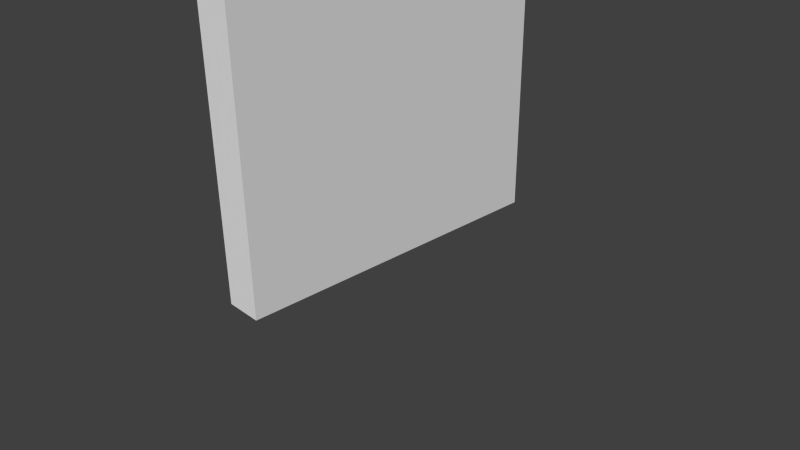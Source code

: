 # Source: TavernWall1.blend  (saved by Blender 2.76.0; exported with 4.5.12 LTS)
import bpy
from mathutils import Matrix  # noqa: F401  (used for matrix-valued properties, if any)

bpy.ops.wm.read_factory_settings(use_empty=True)
scene = bpy.context.scene
scene.name = 'Scene'

# ---- collections
col_collection_1 = bpy.data.collections.new('Collection 1'); scene.collection.children.link(col_collection_1)

# ---- materials (node trees are filled in below, after node groups)
mat_clay = bpy.data.materials.new('Clay')
mat_clay.alpha_threshold = 0.0
mat_clay.use_transparent_shadow = False
mat_clay.roughness = 0.5

# ---- material node trees

# ---- world
world_world = bpy.data.worlds.new('World'); scene.world = world_world
world_world.color = (0.05088, 0.05088, 0.05088)
world_world.use_sun_shadow = False
world_world.sun_shadow_jitter_overblur = 0.0
world_world.cycles.sampling_method = 'MANUAL'
world_world.cycles.sample_map_resolution = 256

# ---- cameras
cam_camera = bpy.data.cameras.new('Camera')
cam_camera.clip_end = 100.0
cam_camera.lens = 35.0
cam_camera.sensor_width = 32.0
cam_camera.sensor_height = 18.0
cam_camera.ortho_scale = 7.314
cam_camera.dof.focus_distance = 0.0
cam_camera.dof.aperture_fstop = 128.0

# ---- meshes
me_plane_003 = bpy.data.meshes.new('Plane.003')
me_plane_003.from_pydata([(0.25, 0.0125, -3.0), (0.25, -0.0125, -3.0), (0.25, 0.0125, 3.0), (0.25, -0.0125, 3.0), (-0.2, 0.0125, -3.0), (-0.2, -0.0125, -3.0), (-0.2, 0.0125, 3.0), (-0.2, -0.0125, 3.0)], [], [(1, 0, 2, 3), (5, 1, 3, 7), (0, 4, 6, 2), (2, 6, 7, 3), (6, 4, 5, 7), (0, 1, 5, 4)])
_uv = me_plane_003.uv_layers.new(name='UVMap')
_uv.uv.foreach_set('vector', [0.0, 0.0, 1.0, 0.0, 1.0, 1.0, 0.0, 1.0, 0.0, 0.0, 1.0, 0.0, 1.0, 1.0, 0.0, 1.0, 0.0, 0.0, 1.0, 0.0, 1.0, 1.0, 0.0, 1.0, 0.0, 0.0, 1.0, 0.0, 1.0, 1.0, 0.0, 1.0, 0.0, 0.0, 1.0, 0.0, 1.0, 1.0, 0.0, 1.0, 0.0, 0.0, 1.0, 0.0, 1.0, 1.0, 0.0, 1.0])
me_plane_003.materials.append(mat_clay)
me_plane_003.use_remesh_preserve_volume = False
me_plane_003.use_remesh_preserve_attributes = False
me_plane_003.use_mirror_vertex_groups = False
me_plane_003.update()
me_plane_002 = bpy.data.meshes.new('Plane.002')
me_plane_002.from_pydata([], [], [])
me_plane_002.use_remesh_preserve_volume = False
me_plane_002.use_remesh_preserve_attributes = False
me_plane_002.use_mirror_vertex_groups = False
me_plane_002.update()

# ---- objects
ob_plane_001 = bpy.data.objects.new('Plane.001', me_plane_003)
ob_plane_002 = bpy.data.objects.new('Plane.002', me_plane_002)
ob_camera = bpy.data.objects.new('Camera', cam_camera)

# ---- transforms, parenting, visibility, modifiers, constraints
ob_plane_001.location = (0.0, 0.0, 3.0)
ob_plane_001.rotation_euler = (0.0, -0.0, 1.571)
ob_plane_001.scale = (10.0, 20.0, 1.0)
ob_plane_001.lineart.crease_threshold = 0.0
ob_plane_002.location = (0.0, 0.0, 0.0)
ob_plane_002.scale = (10.0, 20.0, 1.0)
ob_plane_002.lineart.crease_threshold = 0.0
ob_camera.location = (7.481, -6.508, 5.344)
ob_camera.rotation_euler = (1.109, 0.01082, 0.8149)
ob_camera.lock_rotations_4d = False
ob_camera.empty_display_type = 'ARROWS'
ob_camera.color = (0.0, 0.0, 0.0, 0.0)
ob_camera.display_type = 'WIRE'
ob_camera.lineart.crease_threshold = 0.0

# ---- collection membership
col_collection_1.objects.link(ob_plane_001)
col_collection_1.objects.link(ob_plane_002)
col_collection_1.objects.link(ob_camera)

# ---- scene / render settings (as saved in the file)
scene.camera = ob_camera
scene.frame_start = 1; scene.frame_end = 250; scene.frame_set(1)
scene.render.engine = 'BLENDER_EEVEE_NEXT'
scene.render.resolution_percentage = 50
scene.render.dither_intensity = 0.0
scene.cycles.use_denoising = False
scene.cycles.samples = 10
scene.cycles.sampling_pattern = 'TABULATED_SOBOL'
scene.cycles.light_sampling_threshold = 0.0
scene.cycles.use_adaptive_sampling = False
scene.cycles.use_light_tree = False
scene.cycles.blur_glossy = 0.0
scene.cycles.pixel_filter_type = 'GAUSSIAN'
scene.cycles.sample_clamp_indirect = 0.0
scene.view_settings.view_transform = 'Standard'
bpy.context.view_layer.update()

# ---- added for rendering (the .blend has no usable light): sun
light_auto_sun = bpy.data.lights.new('AutoSun', 'SUN')
light_auto_sun.energy = 3.0
light_auto_sun.angle = 0.0523599
ob_auto_sun = bpy.data.objects.new('AutoSun', light_auto_sun)
scene.collection.objects.link(ob_auto_sun)
ob_auto_sun.rotation_euler = (0.872665, 0.174533, 0.523599)
bpy.context.view_layer.update()
